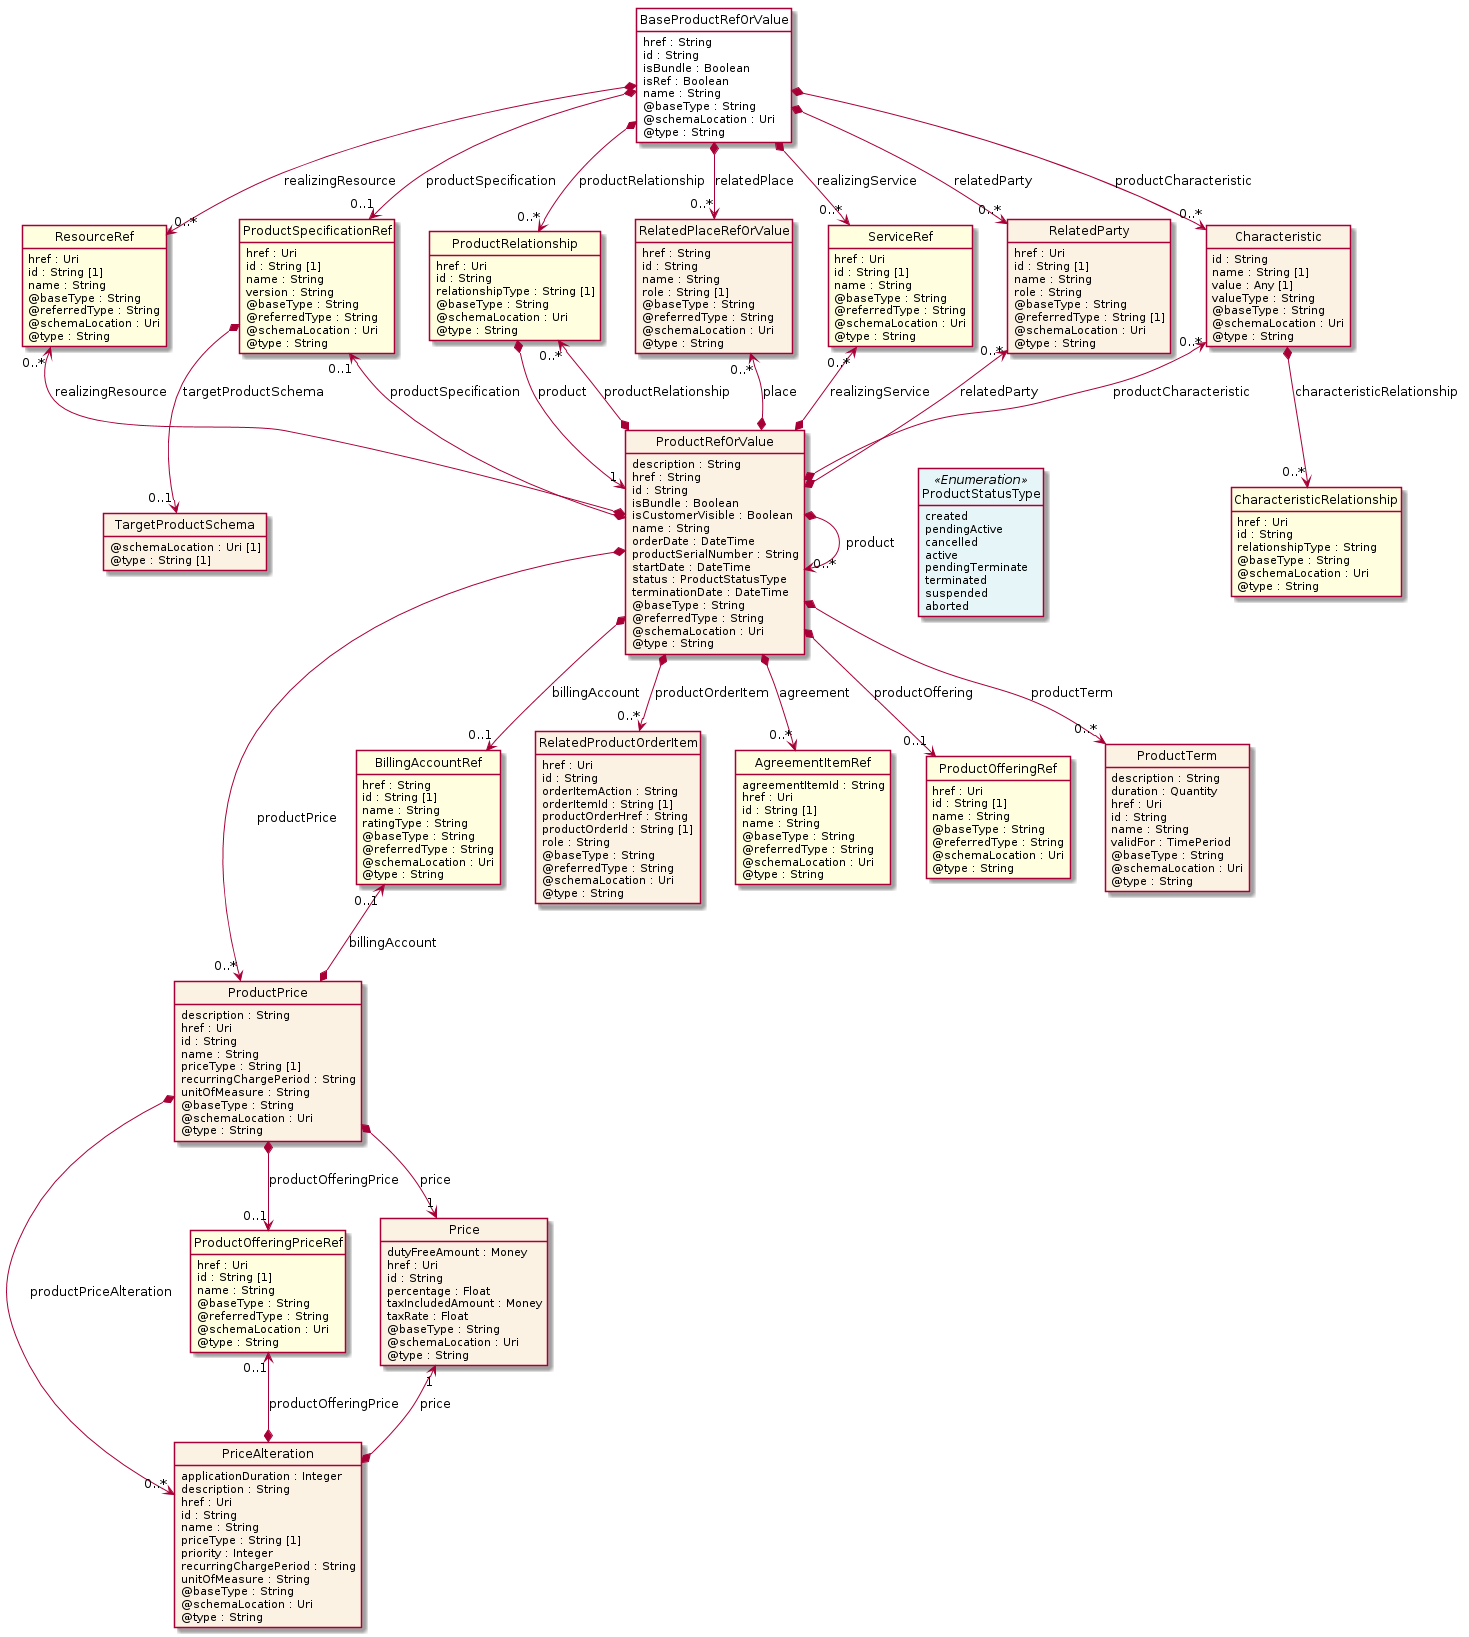

The diagram above was rendered by PlantUML. Its source (embedded in the PNG):
@startuml
hide circle
hide methods
hide stereotype
show <<Enumeration>> stereotype
skinparam class {
   BackgroundColor<<Enumeration>> #E6F5F7
   BackgroundColor<<Ref>> #FFFFE0
   BackgroundColor<<Pivot>> #FFFFFFF
   BackgroundColor<<SimpleType>> #E2F0DA
   BackgroundColor #FCF2E3
}

class BaseProductRefOrValue <<Pivot>> {
    href : String
    id : String
    isBundle : Boolean
    isRef : Boolean
    name : String
    @baseType : String
    @schemaLocation : Uri
    @type : String
}

class RelatedPlaceRefOrValue  {
    href : String
    id : String
    name : String
    role : String [1]
    @baseType : String
    @referredType : String
    @schemaLocation : Uri
    @type : String
}

class ProductSpecificationRef  <<Ref>> {
    href : Uri
    id : String [1]
    name : String
    version : String
    @baseType : String
    @referredType : String
    @schemaLocation : Uri
    @type : String
}

class TargetProductSchema  {
    @schemaLocation : Uri [1]
    @type : String [1]
}

class Characteristic  {
    id : String
    name : String [1]
    value : Any [1]
    valueType : String
    @baseType : String
    @schemaLocation : Uri
    @type : String
}

class CharacteristicRelationship  <<Ref>> {
    href : Uri
    id : String
    relationshipType : String
    @baseType : String
    @schemaLocation : Uri
    @type : String
}

class RelatedParty  {
    href : Uri
    id : String [1]
    name : String
    role : String
    @baseType : String
    @referredType : String [1]
    @schemaLocation : Uri
    @type : String
}

class ServiceRef  <<Ref>> {
    href : Uri
    id : String [1]
    name : String
    @baseType : String
    @referredType : String
    @schemaLocation : Uri
    @type : String
}

class ResourceRef  <<Ref>> {
    href : Uri
    id : String [1]
    name : String
    @baseType : String
    @referredType : String
    @schemaLocation : Uri
    @type : String
}

class ProductRelationship  <<Ref>> {
    href : Uri
    id : String
    relationshipType : String [1]
    @baseType : String
    @schemaLocation : Uri
    @type : String
}

class ProductRefOrValue  {
    description : String
    href : String
    id : String
    isBundle : Boolean
    isCustomerVisible : Boolean
    name : String
    orderDate : DateTime
    productSerialNumber : String
    startDate : DateTime
    status : ProductStatusType
    terminationDate : DateTime
    @baseType : String
    @referredType : String
    @schemaLocation : Uri
    @type : String
}

class BillingAccountRef  <<Ref>> {
    href : String
    id : String [1]
    name : String
    ratingType : String
    @baseType : String
    @referredType : String
    @schemaLocation : Uri
    @type : String
}

class RelatedProductOrderItem  {
    href : Uri
    id : String
    orderItemAction : String
    orderItemId : String [1]
    productOrderHref : String
    productOrderId : String [1]
    role : String
    @baseType : String
    @referredType : String
    @schemaLocation : Uri
    @type : String
}

class AgreementItemRef  <<Ref>> {
    agreementItemId : String
    href : Uri
    id : String [1]
    name : String
    @baseType : String
    @referredType : String
    @schemaLocation : Uri
    @type : String
}

class ProductOfferingRef  <<Ref>> {
    href : Uri
    id : String [1]
    name : String
    @baseType : String
    @referredType : String
    @schemaLocation : Uri
    @type : String
}

class ProductTerm  {
    description : String
    duration : Quantity
    href : Uri
    id : String
    name : String
    validFor : TimePeriod
    @baseType : String
    @schemaLocation : Uri
    @type : String
}

class ProductPrice  {
    description : String
    href : Uri
    id : String
    name : String
    priceType : String [1]
    recurringChargePeriod : String
    unitOfMeasure : String
    @baseType : String
    @schemaLocation : Uri
    @type : String
}

class ProductOfferingPriceRef  <<Ref>> {
    href : Uri
    id : String [1]
    name : String
    @baseType : String
    @referredType : String
    @schemaLocation : Uri
    @type : String
}

class Price  {
    dutyFreeAmount : Money
    href : Uri
    id : String
    percentage : Float
    taxIncludedAmount : Money
    taxRate : Float
    @baseType : String
    @schemaLocation : Uri
    @type : String
}

class PriceAlteration  {
    applicationDuration : Integer
    description : String
    href : Uri
    id : String
    name : String
    priceType : String [1]
    priority : Integer
    recurringChargePeriod : String
    unitOfMeasure : String
    @baseType : String
    @schemaLocation : Uri
    @type : String
}

class ProductStatusType <<Enumeration>> {
    created
    pendingActive
    cancelled
    active
    pendingTerminate
    terminated
    suspended
    aborted
}

BaseProductRefOrValue *-->  "0..*" ProductRelationship : productRelationship

BaseProductRefOrValue *-->  "0..*" RelatedParty : relatedParty

BaseProductRefOrValue *-->  "0..*" RelatedPlaceRefOrValue : relatedPlace

BaseProductRefOrValue *-->  "0..*" ResourceRef : realizingResource

BaseProductRefOrValue *-->  "0..*" ServiceRef : realizingService

BaseProductRefOrValue *-->  "0..*" Characteristic : productCharacteristic

BaseProductRefOrValue *-->  "0..1" ProductSpecificationRef : productSpecification

Characteristic "0..*" <--* ProductRefOrValue : productCharacteristic

ProductRelationship *-->  "1" ProductRefOrValue : product

ProductRelationship "0..*" <--* ProductRefOrValue : productRelationship

ProductRefOrValue *-right-> "0..*" ProductRefOrValue : product

RelatedParty "0..*" <--* ProductRefOrValue : relatedParty

RelatedPlaceRefOrValue "0..*" <--* ProductRefOrValue : place

ResourceRef "0..*" <--* ProductRefOrValue : realizingResource

ServiceRef "0..*" <--* ProductRefOrValue : realizingService

ProductSpecificationRef "0..1" <--* ProductRefOrValue : productSpecification

ProductRefOrValue *-->  "0..1" BillingAccountRef : billingAccount

ProductRefOrValue -right[hidden]-> ProductStatusType

ProductRefOrValue *-->  "0..*" ProductPrice : productPrice

BillingAccountRef "0..1" <--* ProductPrice : billingAccount

ProductPrice *-->  "1" Price : price

ProductPrice *-->  "0..1" ProductOfferingPriceRef : productOfferingPrice

ProductPrice *-->  "0..*" PriceAlteration : productPriceAlteration

Price "1" <--* PriceAlteration : price

ProductOfferingPriceRef "0..1" <--* PriceAlteration : productOfferingPrice

ProductRefOrValue *-->  "0..*" RelatedProductOrderItem : productOrderItem

ProductRefOrValue *-->  "0..1" ProductOfferingRef : productOffering

ProductRefOrValue *-->  "0..*" AgreementItemRef : agreement

ProductRefOrValue *-->  "0..*" ProductTerm : productTerm

ProductSpecificationRef *-->  "0..1" TargetProductSchema : targetProductSchema

Characteristic *-->  "0..*" CharacteristicRelationship : characteristicRelationship

@enduml